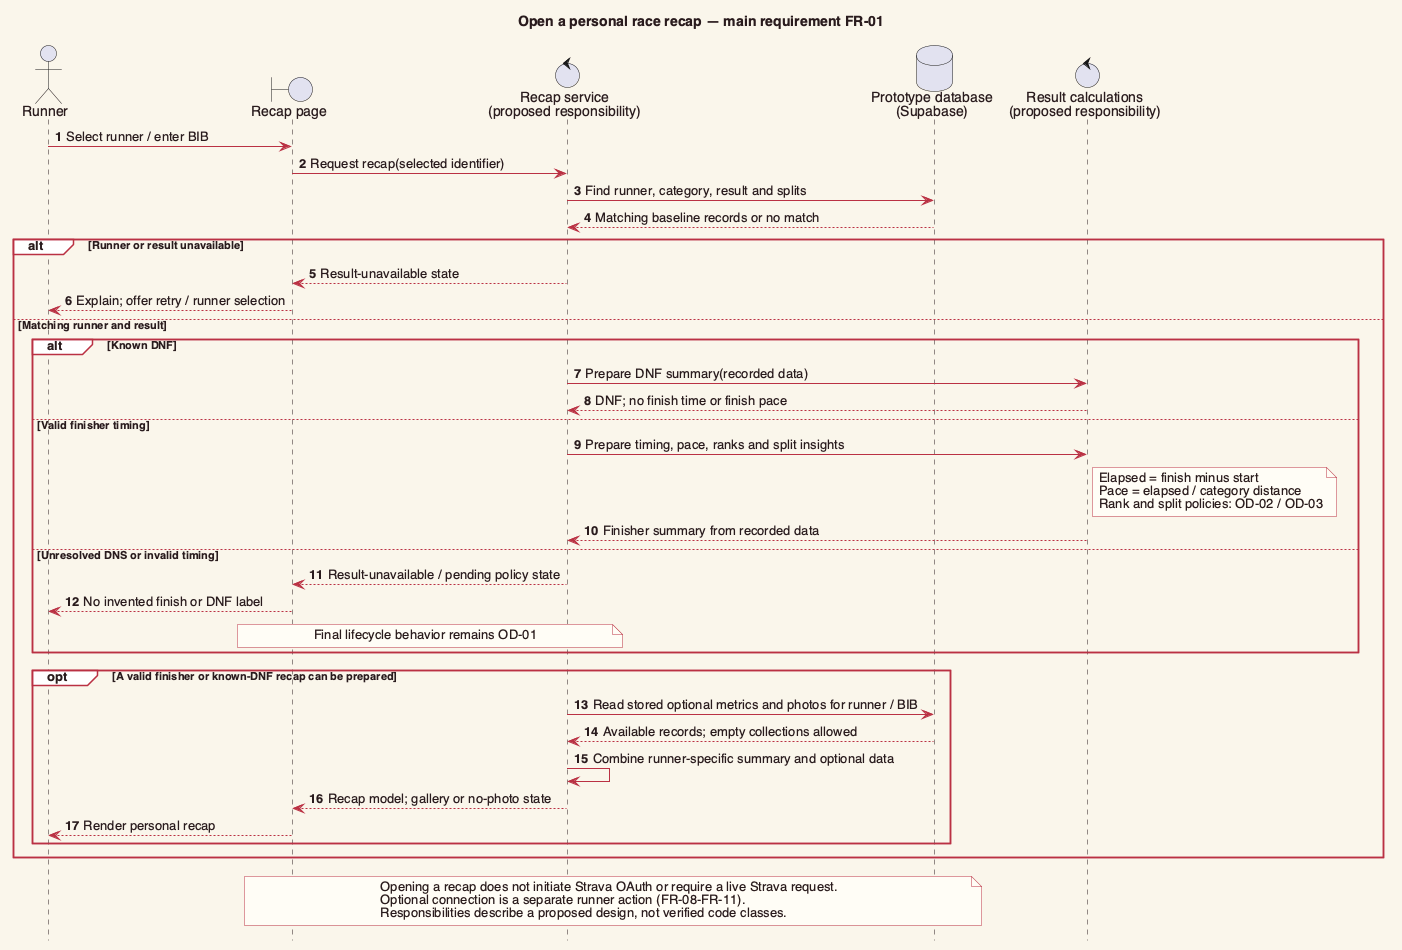

The diagram above was rendered by PlantUML. Its source (embedded in the PNG):
@startuml
skinparam backgroundColor #FAF6EB
skinparam defaultFontName Helvetica
skinparam defaultFontColor #291B1D
skinparam shadowing false
skinparam ArrowColor #BA3143
skinparam activityBackgroundColor white
skinparam activityBorderColor #BA3143
skinparam activityDiamondBackgroundColor #D8F24B
skinparam activityDiamondBorderColor #291B1D
skinparam classBackgroundColor white
skinparam classBorderColor #BA3143
skinparam classAttributeIconSize 0
skinparam sequenceParticipantBackgroundColor white
skinparam sequenceParticipantBorderColor #BA3143
skinparam sequenceLifeLineBorderColor #291B1D
skinparam sequenceGroupBackgroundColor white
skinparam sequenceGroupBorderColor #BA3143
skinparam rectangleBackgroundColor white
skinparam rectangleBorderColor #BA3143
skinparam noteBackgroundColor #FFFDF6
skinparam noteBorderColor #BA3143
title Open a personal race recap — main requirement FR-01
hide footbox
autonumber
actor Runner
boundary "Recap page" as UI
control "Recap service\n(proposed responsibility)" as Service
database "Prototype database\n(Supabase)" as DB
control "Result calculations\n(proposed responsibility)" as Logic
Runner -> UI : Select runner / enter BIB
UI -> Service : Request recap(selected identifier)
Service -> DB : Find runner, category, result and splits
DB --> Service : Matching baseline records or no match
alt Runner or result unavailable
  Service --> UI : Result-unavailable state
  UI --> Runner : Explain; offer retry / runner selection
else Matching runner and result
  alt Known DNF
    Service -> Logic : Prepare DNF summary(recorded data)
    Logic --> Service : DNF; no finish time or finish pace
  else Valid finisher timing
    Service -> Logic : Prepare timing, pace, ranks and split insights
    note right of Logic
      Elapsed = finish minus start
      Pace = elapsed / category distance
      Rank and split policies: OD-02 / OD-03
    end note
    Logic --> Service : Finisher summary from recorded data
  else Unresolved DNS or invalid timing
    Service --> UI : Result-unavailable / pending policy state
    UI --> Runner : No invented finish or DNF label
    note over UI,Service : Final lifecycle behavior remains OD-01
  end
  opt A valid finisher or known-DNF recap can be prepared
    Service -> DB : Read stored optional metrics and photos for runner / BIB
    DB --> Service : Available records; empty collections allowed
    Service -> Service : Combine runner-specific summary and optional data
    Service --> UI : Recap model; gallery or no-photo state
    UI --> Runner : Render personal recap
  end
end
note over UI,DB
Opening a recap does not initiate Strava OAuth or require a live Strava request.
Optional connection is a separate runner action (FR-08-FR-11).
Responsibilities describe a proposed design, not verified code classes.
end note
@enduml